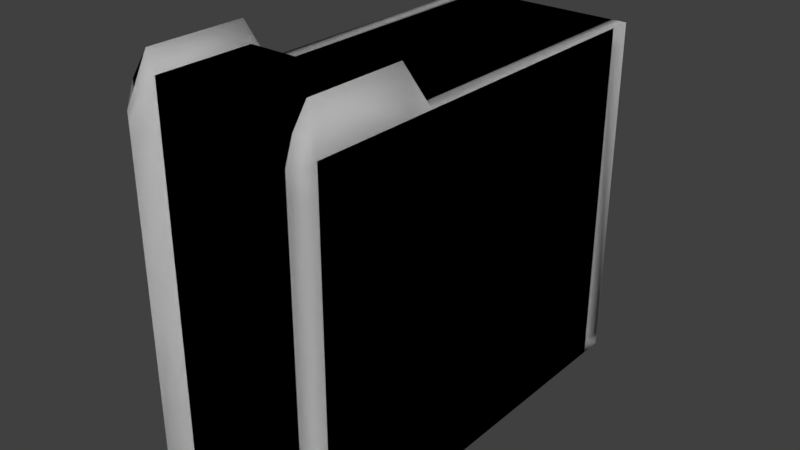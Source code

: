 # Source: COMPUTER_CASE_NO_LID_1_.blend  (saved by Blender 2.78.0; exported with 4.5.12 LTS)
import bpy
from mathutils import Matrix  # noqa: F401  (used for matrix-valued properties, if any)

bpy.ops.wm.read_factory_settings(use_empty=True)
scene = bpy.context.scene
scene.name = 'Scene'

# ---- collections
col_collection_1 = bpy.data.collections.new('Collection 1'); scene.collection.children.link(col_collection_1)

# ---- world
world_world = bpy.data.worlds.new('World'); scene.world = world_world
world_world.color = (0.05088, 0.05088, 0.05088)
world_world.use_sun_shadow = False
world_world.sun_shadow_jitter_overblur = 0.0
world_world.cycles.sampling_method = 'MANUAL'

# ---- meshes
me_cube_001 = bpy.data.meshes.new('Cube.001')
me_cube_001.from_pydata([(1.088, -1.0, 5.348), (1.088, 4.859, 0.02371), (1.088, -1.0, 0.02371), (1.088, 4.859, 5.019), (1.3, -1.0, 0.02371), (1.3, -1.0, 5.019), (1.3, 4.539, 0.02371), (1.3, 4.539, 5.019), (0.01811, 4.859, 5.019), (0.01811, -1.0, 0.02371), (0.01811, -1.0, 5.348), (1.302, 4.86, 5.019), (1.302, 4.86, 0.02371), (1.194, -1.324, 5.019), (1.194, -1.324, 0.02371), (1.301, 4.86, 0.02371), (1.301, 4.86, 5.019), (1.194, -1.324, 5.019), (1.194, -1.324, 0.02371), (1.194, 4.539, 0.02371), (1.194, 4.539, 5.017), (1.194, -1.0, 0.02371), (1.194, -1.0, 5.635), (1.301, 4.86, 0.02371), (1.301, 4.86, 5.017), (1.194, -1.324, 0.02371), (1.194, -1.209, 5.343), (1.088, 0.3938, 0.02371), (1.3, 0.3938, 0.02371), (1.3, 0.3938, 5.019), (1.088, 0.3938, 5.348), (0.01811, 0.3938, 5.348), (1.194, 0.3938, 5.635), (1.194, 0.3938, 0.02371), (1.3, 0.7624, 0.02371), (1.088, 0.7624, 0.02371), (1.3, 0.7624, 5.019), (1.088, 0.7624, 5.019), (0.01811, 0.7624, 0.02371), (1.194, 0.7624, 5.017), (1.194, 0.7624, 0.02371), (-1.052, -1.0, 5.348), (-1.052, 4.859, 0.02371), (-1.052, -1.0, 0.02371), (-1.052, 4.859, 5.019), (-1.264, -1.0, 0.02371), (-1.264, -1.0, 5.019), (-1.264, 4.539, 0.02371), (-1.264, 4.539, 5.019), (0.01811, 4.859, 5.019), (-1.265, 4.86, 5.019), (-1.265, 4.86, 0.02371), (-1.158, -1.324, 5.019), (-1.158, -1.324, 0.02371), (-1.265, 4.86, 0.02371), (-1.265, 4.86, 5.019), (-1.158, -1.324, 5.019), (-1.158, -1.324, 0.02371), (-1.158, 4.539, 0.02371), (-1.158, 4.539, 5.017), (-1.158, -1.0, 0.02371), (-1.158, -1.0, 5.635), (-1.265, 4.86, 0.02371), (-1.265, 4.86, 5.017), (-1.158, -1.324, 0.02371), (-1.158, -1.209, 5.343), (-1.052, 0.3938, 0.02371), (-1.264, 0.3938, 0.02371), (-1.264, 0.3938, 5.019), (-1.052, 0.3938, 5.348), (0.01811, 0.3938, 5.348), (0.01811, 0.3938, 0.02371), (-1.158, 0.3938, 5.635), (-1.158, 0.3938, 0.02371), (-1.264, 0.7624, 0.02371), (-1.052, 0.7624, 0.02371), (-1.264, 0.7624, 5.019), (-1.052, 0.7624, 5.019), (0.01811, 0.7624, 0.02371), (-1.158, 0.7624, 5.017), (-1.158, 0.7624, 0.02371), (1.088, 4.859, 5.019), (1.088, 4.859, 0.02371), (1.088, 0.3938, 0.02371), (1.088, -1.0, 0.02371), (1.088, -1.0, 5.348), (1.194, 4.539, 0.02371), (1.194, 4.539, 5.017), (1.3, 4.539, 5.019), (1.3, 4.539, 0.02371), (1.3, 0.7624, 0.02371), (1.3, 0.3938, 5.019), (1.3, -1.0, 5.019), (1.3, -1.0, 0.02371), (1.194, -1.0, 0.02371), (1.194, -1.0, 5.635), (0.01811, 4.859, 0.02371), (1.088, 0.3938, 5.348), (0.01811, 0.3938, 0.02371), (1.302, 4.86, 5.019), (1.302, 4.86, 0.02371), (1.194, -1.324, 5.019), (1.194, -1.324, 0.02371), (1.301, 4.86, 0.02371), (1.301, 4.86, 5.017), (1.301, 4.86, 5.019), (1.301, 4.86, 0.02371), (1.194, -1.324, 5.019), (1.194, -1.324, 0.02371), (1.194, -1.324, 0.02371), (1.194, -1.209, 5.343), (1.194, 0.3938, 5.635), (1.194, 0.3938, 0.02371), (1.088, 0.7624, 0.02371), (1.3, 0.3938, 0.02371), (1.3, 0.7624, 5.019), (1.088, 0.7624, 5.019), (0.01811, 0.7624, 5.019), (1.194, 0.7624, 5.017), (1.194, 0.7624, 0.02371), (-1.052, 4.859, 5.019), (-1.052, 4.859, 0.02371), (-1.052, 0.3938, 0.02371), (-1.052, -1.0, 0.02371), (-1.052, -1.0, 5.348), (-1.158, 4.539, 0.02371), (0.01811, -1.0, 0.02371), (-1.158, 4.539, 5.017), (-1.264, 4.539, 5.019), (-1.264, 4.539, 0.02371), (-1.264, 0.7624, 0.02371), (-1.264, 0.3938, 5.019), (-1.264, -1.0, 5.019), (-1.264, -1.0, 0.02371), (-1.158, -1.0, 0.02371), (-1.158, -1.0, 5.635), (0.01811, 4.859, 0.02371), (-1.052, 0.3938, 5.348), (0.01811, -1.0, 5.348), (-1.265, 4.86, 5.019), (-1.265, 4.86, 0.02371), (-1.158, -1.324, 5.019), (-1.158, -1.324, 0.02371), (-1.265, 4.86, 0.02371), (-1.265, 4.86, 5.017), (-1.265, 4.86, 5.019), (-1.265, 4.86, 0.02371), (-1.158, -1.324, 5.019), (-1.158, -1.324, 0.02371), (-1.158, -1.324, 0.02371), (-1.158, -1.209, 5.343), (-1.158, 0.3938, 5.635), (-1.158, 0.3938, 0.02371), (-1.052, 0.7624, 0.02371), (-1.264, 0.3938, 0.02371), (-1.264, 0.7624, 5.019), (-1.052, 0.7624, 5.019), (0.01811, 0.7624, 5.019), (-1.158, 0.7624, 5.017), (-1.158, 0.7624, 0.02371), (-0.3675, 3.719, 0.8336), (-1.052, 4.859, 4.729), (-1.052, -1.0, 5.044), (-1.264, 4.539, 4.729), (-1.264, -1.0, 4.729), (-1.265, 4.86, 4.729), (-1.158, -1.324, 4.729), (-1.265, 4.86, 4.729), (-1.158, -1.324, 4.729), (-1.158, -1.214, 5.04), (-1.265, 4.86, 4.727), (-1.264, 0.3938, 4.729), (-1.264, 0.7624, 4.729), (-1.052, 4.859, 4.729), (-1.052, -1.0, 5.044), (-1.264, 4.539, 4.729), (-1.264, -1.0, 4.729), (0.01811, -1.0, 5.044), (-1.265, 4.86, 4.729), (-1.158, -1.324, 4.729), (-1.265, 4.86, 4.729), (-1.158, -1.324, 4.729), (-1.158, -1.214, 5.04), (-1.265, 4.86, 4.727), (-1.264, 0.3938, 4.729), (-1.264, 0.7624, 4.729), (0.01811, 4.859, 4.729), (-1.052, 4.859, 4.729), (-1.052, -1.0, 5.044), (-1.264, 4.539, 4.729), (-1.264, -1.0, 4.729), (-1.265, 4.86, 4.729), (-1.158, -1.324, 4.729), (-1.265, 4.86, 4.729), (-1.158, -1.324, 4.729), (-1.158, -1.214, 5.04), (-1.265, 4.86, 4.727), (-1.264, 0.3938, 4.729), (-1.264, 0.7624, 4.729), (-1.052, 4.859, 4.729), (-1.052, -1.0, 5.044), (-1.264, 4.539, 4.729), (-1.264, -1.0, 4.729), (0.0182, -1.0, 5.044), (-1.265, 4.86, 4.729), (-1.158, -1.324, 4.729), (-1.265, 4.86, 4.729), (-1.158, -1.324, 4.729), (-1.158, -1.214, 5.04), (-1.265, 4.86, 4.727), (-1.264, 0.3938, 4.729), (-1.264, 0.7624, 4.729), (0.01811, 4.859, 4.729), (1.088, 4.859, 4.733), (1.088, -1.0, 5.044), (1.3, 4.539, 4.733), (1.3, -1.0, 4.733), (0.01811, -1.0, 5.044), (1.302, 4.86, 4.733), (1.194, -1.324, 4.733), (1.301, 4.86, 4.733), (1.194, -1.324, 4.733), (1.194, -1.216, 5.039), (1.301, 4.86, 4.731), (1.3, 0.3938, 4.733), (1.3, 0.7624, 4.733), (1.088, 4.859, 4.733), (1.088, -1.0, 5.044), (1.3, 4.539, 4.733), (1.3, -1.0, 4.733), (1.302, 4.86, 4.733), (1.194, -1.324, 4.733), (1.301, 4.86, 4.733), (1.194, -1.324, 4.733), (1.194, -1.216, 5.039), (1.301, 4.86, 4.731), (1.3, 0.3938, 4.733), (1.3, 0.7624, 4.733), (0.01811, 4.859, 4.733), (-1.052, 4.859, 0.2192), (-1.052, -1.0, 0.2323), (-1.264, 4.539, 0.2192), (-1.264, -1.0, 0.2192), (-1.265, 4.86, 0.2192), (-1.158, -1.324, 0.2192), (-1.265, 4.86, 0.2192), (-1.158, -1.324, 0.2192), (-1.158, -1.319, 0.2321), (-1.265, 4.86, 0.2191), (-1.264, 0.3938, 0.2192), (-1.264, 0.7624, 0.2192), (-1.052, 4.859, 0.2192), (-1.052, -1.0, 0.2323), (-1.264, 4.539, 0.2192), (-1.264, -1.0, 0.2192), (0.01811, -1.0, 0.2323), (-1.265, 4.86, 0.2192), (-1.158, -1.324, 0.2192), (-1.265, 4.86, 0.2192), (-1.158, -1.324, 0.2192), (-1.158, -1.319, 0.2321), (-1.265, 4.86, 0.2191), (-1.264, 0.3938, 0.2192), (-1.264, 0.7624, 0.2192), (0.01811, 4.859, 0.2192), (1.088, 4.859, 0.2215), (1.088, -1.0, 0.2345), (1.3, 4.539, 0.2215), (1.3, -1.0, 0.2215), (0.01811, -1.0, 0.2345), (1.302, 4.86, 0.2215), (1.194, -1.324, 0.2215), (1.301, 4.86, 0.2215), (1.194, -1.324, 0.2215), (1.194, -1.319, 0.2343), (1.301, 4.86, 0.2214), (1.3, 0.3938, 0.2215), (1.3, 0.7624, 0.2215), (1.088, 4.859, 0.2215), (1.088, -1.0, 0.2345), (1.3, 4.539, 0.2215), (1.3, -1.0, 0.2215), (1.302, 4.86, 0.2215), (1.194, -1.324, 0.2215), (1.301, 4.86, 0.2215), (1.194, -1.324, 0.2215), (1.194, -1.319, 0.2343), (1.301, 4.86, 0.2214), (1.3, 0.3938, 0.2215), (1.3, 0.7624, 0.2215), (0.01811, 4.859, 0.2215), (-1.264, 4.859, 4.729), (-1.264, 4.859, 0.2192), (-1.056, 4.859, 4.729), (-1.056, 4.859, 0.2192), (-1.264, 4.678, 4.729), (-1.264, 4.678, 0.2192), (-1.264, 4.85, 4.729), (-1.264, 4.85, 0.2192)], [], [(238, 8, 3, 213), (19, 1, 12, 23), (224, 29, 5, 216), (98, 27, 2, 9), (33, 28, 4, 21), (32, 30, 0, 22), (30, 31, 10, 0), (223, 24, 16, 220), (214, 0, 10, 217), (20, 7, 16, 24), (222, 26, 13, 219), (21, 4, 18, 25), (267, 6, 15, 272), (266, 2, 14, 271), (22, 0, 13, 26), (213, 3, 11, 218), (216, 5, 17, 221), (5, 22, 26, 17), (2, 21, 25, 14), (221, 17, 26, 222), (3, 20, 24, 11), (218, 11, 24, 223), (29, 32, 22, 5), (27, 33, 21, 2), (6, 19, 23, 15), (35, 40, 33, 27), (36, 39, 32, 29), (37, 117, 31, 30), (39, 37, 30, 32), (40, 34, 28, 33), (38, 35, 27, 98), (225, 36, 29, 224), (215, 7, 36, 225), (96, 1, 35, 38), (19, 6, 34, 40), (20, 3, 37, 39), (3, 8, 117, 37), (7, 20, 39, 36), (1, 19, 40, 35), (186, 161, 44, 49), (58, 62, 51, 42), (171, 164, 46, 68), (71, 126, 43, 66), (73, 60, 45, 67), (72, 61, 41, 69), (69, 41, 138, 70), (170, 167, 55, 63), (162, 177, 138, 41), (59, 63, 55, 48), (169, 166, 52, 65), (60, 64, 57, 45), (241, 245, 54, 47), (240, 244, 53, 43), (61, 65, 52, 41), (161, 165, 50, 44), (164, 168, 56, 46), (46, 56, 65, 61), (43, 53, 64, 60), (168, 169, 65, 56), (44, 50, 63, 59), (165, 170, 63, 50), (68, 46, 61, 72), (66, 43, 60, 73), (47, 54, 62, 58), (75, 66, 73, 80), (76, 68, 72, 79), (77, 69, 70, 157), (79, 72, 69, 77), (80, 73, 67, 74), (78, 71, 66, 75), (172, 171, 68, 76), (163, 172, 76, 48), (136, 78, 75, 42), (58, 80, 74, 47), (59, 79, 77, 44), (44, 77, 157, 49), (48, 76, 79, 59), (42, 75, 80, 58), (238, 226, 81, 8), (86, 103, 100, 82), (236, 229, 92, 91), (98, 9, 84, 83), (112, 94, 93, 114), (111, 95, 85, 97), (97, 85, 10, 31), (235, 232, 105, 104), (227, 217, 10, 85), (87, 104, 105, 88), (234, 231, 101, 110), (94, 109, 108, 93), (280, 284, 106, 89), (279, 283, 102, 84), (95, 110, 101, 85), (226, 230, 99, 81), (229, 233, 107, 92), (92, 107, 110, 95), (84, 102, 109, 94), (233, 234, 110, 107), (81, 99, 104, 87), (230, 235, 104, 99), (91, 92, 95, 111), (83, 84, 94, 112), (89, 106, 103, 86), (113, 83, 112, 119), (115, 91, 111, 118), (116, 97, 31, 117), (118, 111, 97, 116), (119, 112, 114, 90), (38, 98, 83, 113), (237, 236, 91, 115), (228, 237, 115, 88), (96, 38, 113, 82), (86, 119, 90, 89), (87, 118, 116, 81), (81, 116, 117, 8), (88, 115, 118, 87), (82, 113, 119, 86), (186, 49, 120, 173), (125, 121, 140, 143), (184, 131, 132, 176), (71, 122, 123, 126), (152, 154, 133, 134), (151, 137, 124, 135), (137, 70, 138, 124), (183, 144, 145, 180), (174, 124, 138, 177), (127, 128, 145, 144), (182, 150, 141, 179), (134, 133, 148, 149), (253, 129, 146, 258), (252, 123, 142, 257), (135, 124, 141, 150), (173, 120, 139, 178), (176, 132, 147, 181), (132, 135, 150, 147), (123, 134, 149, 142), (181, 147, 150, 182), (120, 127, 144, 139), (178, 139, 144, 183), (131, 151, 135, 132), (122, 152, 134, 123), (129, 125, 143, 146), (153, 159, 152, 122), (155, 158, 151, 131), (156, 157, 70, 137), (158, 156, 137, 151), (159, 130, 154, 152), (78, 153, 122, 71), (185, 155, 131, 184), (175, 128, 155, 185), (136, 121, 153, 78), (125, 129, 130, 159), (127, 120, 156, 158), (120, 49, 157, 156), (128, 127, 158, 155), (121, 125, 159, 153), (259, 181, 182, 260), (254, 176, 181, 259), (124, 174, 179, 141), (128, 175, 180, 145), (260, 182, 179, 257), (252, 174, 177, 255), (264, 186, 173, 251), (246, 247, 169, 168), (242, 246, 168, 164), (41, 52, 166, 162), (48, 55, 167, 163), (247, 244, 166, 169), (240, 255, 177, 162), (264, 239, 161, 186), (162, 177, 203, 188), (185, 175, 201, 211), (165, 170, 196, 191), (179, 182, 208, 205), (170, 167, 193, 196), (184, 185, 211, 210), (168, 169, 195, 194), (177, 174, 200, 203), (171, 164, 190, 197), (183, 178, 204, 209), (164, 168, 194, 190), (180, 183, 209, 206), (186, 161, 187, 212), (182, 181, 207, 208), (161, 165, 191, 187), (176, 184, 210, 202), (181, 176, 202, 207), (162, 166, 192, 188), (173, 186, 212, 199), (178, 173, 199, 204), (163, 167, 193, 189), (163, 172, 198, 189), (179, 174, 200, 205), (169, 166, 192, 195), (172, 171, 197, 198), (180, 175, 201, 206), (280, 289, 237, 228), (289, 288, 236, 237), (282, 287, 235, 230), (285, 286, 234, 233), (281, 285, 233, 229), (278, 282, 230, 226), (85, 101, 231, 227), (88, 105, 232, 228), (286, 283, 231, 234), (279, 269, 217, 227), (287, 284, 232, 235), (288, 281, 229, 236), (290, 278, 226, 238), (267, 215, 225, 277), (277, 225, 224, 276), (270, 218, 223, 275), (273, 221, 222, 274), (268, 216, 221, 273), (265, 213, 218, 270), (0, 214, 219, 13), (7, 215, 220, 16), (274, 222, 219, 271), (266, 214, 217, 269), (275, 223, 220, 272), (276, 224, 216, 268), (290, 238, 213, 265), (136, 42, 239, 264), (67, 45, 242, 249), (62, 54, 245, 248), (43, 126, 255, 240), (64, 53, 244, 247), (42, 51, 243, 239), (45, 57, 246, 242), (57, 64, 247, 246), (51, 62, 248, 243), (74, 67, 249, 250), (47, 74, 250, 241), (136, 264, 251, 121), (154, 262, 254, 133), (143, 261, 258, 146), (123, 252, 255, 126), (149, 260, 257, 142), (121, 251, 256, 140), (133, 254, 259, 148), (148, 259, 260, 149), (140, 256, 261, 143), (130, 263, 262, 154), (129, 253, 263, 130), (174, 252, 257, 179), (162, 166, 244, 240), (96, 290, 265, 1), (28, 276, 268, 4), (23, 275, 272, 15), (2, 266, 269, 9), (25, 274, 271, 14), (1, 265, 270, 12), (4, 268, 273, 18), (18, 273, 274, 25), (12, 270, 275, 23), (34, 277, 276, 28), (6, 267, 277, 34), (96, 82, 278, 290), (114, 93, 281, 288), (103, 106, 284, 287), (84, 9, 269, 279), (109, 102, 283, 286), (82, 100, 282, 278), (93, 108, 285, 281), (108, 109, 286, 285), (100, 103, 287, 282), (90, 114, 288, 289), (89, 90, 289, 280), (227, 231, 283, 279), (228, 232, 284, 280), (214, 266, 271, 219), (215, 267, 272, 220), (251, 173, 291, 292), (292, 291, 293, 294), (291, 292, 296, 295), (295, 296, 298, 297)])
me_cube_001.polygons.foreach_set('use_smooth', [True] * 276)
_uv = me_cube_001.uv_layers.new(name='UVMap')
_uv.uv.foreach_set('vector', [0.07241, 0.6942, 0.07241, 0.6785, 0.1328, 0.6785, 0.1328, 0.6942, 0.3871, 0.7248, 0.3931, 0.7424, 0.381, 0.7425, 0.381, 0.7425, 0.3675, 0.09423, 0.3513, 0.09423, 0.3513, 0.01776, 0.3675, 0.01776, 0.007929, 0.7525, 0.4943, 0.7525, 0.4943, 0.9873, 0.007929, 0.9873, 0.3871, 0.4974, 0.3811, 0.4974, 0.3811, 0.421, 0.3871, 0.421, 0.3498, 0.06396, 0.3552, 0.07881, 0.2811, 0.1043, 0.2757, 0.08941, 0.007929, 0.7525, 0.4943, 0.7525, 0.4943, 0.9873, 0.007929, 0.9873, 0.8504, 0.9016, 0.8504, 0.9173, 0.8504, 0.9174, 0.8504, 0.9017, 0.4972, 0.001643, 0.4972, 1.0, 0.004121, 1.0, 0.004121, 0.001643, 0.1651, 0.7249, 0.1591, 0.7249, 0.159, 0.7073, 0.159, 0.7073, 0.2699, 0.5462, 0.2699, 0.555, 0.2667, 0.5456, 0.2668, 0.5373, 0.8612, 0.357, 0.8552, 0.357, 0.8612, 0.3393, 0.8612, 0.3393, 0.413, 0.4053, 0.4242, 0.4053, 0.4242, 0.4229, 0.413, 0.4229, 0.1952, 0.4828, 0.1924, 0.4795, 0.2003, 0.4678, 0.2029, 0.4709, 0.2698, 0.5665, 0.2657, 0.5652, 0.2667, 0.5456, 0.2699, 0.555, 0.1549, 0.688, 0.1549, 0.6723, 0.1669, 0.6723, 0.1669, 0.688, 0.2882, 0.5542, 0.2797, 0.5574, 0.2792, 0.5481, 0.2876, 0.5449, 0.2797, 0.5574, 0.2616, 0.5642, 0.2699, 0.555, 0.2792, 0.5481, 0.3931, 0.421, 0.3871, 0.421, 0.3871, 0.4032, 0.3871, 0.4032, 0.2721, 0.5734, 0.2698, 0.5674, 0.2699, 0.555, 0.2721, 0.5617, 0.1932, 0.7012, 0.1872, 0.7187, 0.1811, 0.7011, 0.1811, 0.7011, 0.8504, 0.9017, 0.8504, 0.9174, 0.8504, 0.9173, 0.8504, 0.9016, 0.3513, 0.09423, 0.3166, 0.09423, 0.3166, 0.01776, 0.3513, 0.01776, 0.3931, 0.4974, 0.3871, 0.4974, 0.3871, 0.421, 0.3931, 0.421, 0.3811, 0.7248, 0.3871, 0.7248, 0.381, 0.7425, 0.381, 0.7425, 0.3931, 0.5177, 0.3871, 0.5177, 0.3871, 0.4974, 0.3931, 0.4974, 0.3513, 0.1144, 0.3514, 0.1144, 0.3166, 0.09423, 0.3513, 0.09423, 0.007929, 0.6905, 0.4943, 0.6905, 0.4943, 0.7525, 0.007929, 0.7525, 0.381, 0.08921, 0.381, 0.08912, 0.3552, 0.07881, 0.3498, 0.06396, 0.3871, 0.5177, 0.3811, 0.5177, 0.3811, 0.4974, 0.3871, 0.4974, 0.007929, 0.6905, 0.4943, 0.6905, 0.4943, 0.7525, 0.007929, 0.7525, 0.3675, 0.1144, 0.3513, 0.1144, 0.3513, 0.09423, 0.3675, 0.09423, 0.3675, 0.3216, 0.3513, 0.3216, 0.3513, 0.1144, 0.3675, 0.1144, 0.007929, 0.002725, 0.4943, 0.002725, 0.4943, 0.6905, 0.007929, 0.6905, 0.3871, 0.7248, 0.3811, 0.7248, 0.3811, 0.5177, 0.3871, 0.5177, 0.1872, 0.7187, 0.1932, 0.7012, 0.1932, 0.9259, 0.1872, 0.9259, 0.007929, 0.002725, 0.4943, 0.002725, 0.4943, 0.6905, 0.007929, 0.6905, 0.1591, 0.7249, 0.1651, 0.7249, 0.1651, 0.9321, 0.1591, 0.9321, 0.3931, 0.7424, 0.3871, 0.7248, 0.3871, 0.5177, 0.3931, 0.5177, 0.2896, 0.6944, 0.2293, 0.6944, 0.2293, 0.6785, 0.2896, 0.6785, 0.4595, 0.08159, 0.4534, 0.06396, 0.4534, 0.06396, 0.4655, 0.06404, 0.05113, 0.5843, 0.05113, 0.6607, 0.03477, 0.6607, 0.03477, 0.5843, 0.4943, 0.7525, 0.4943, 0.9873, 0.007929, 0.9873, 0.007929, 0.7525, 0.4595, 0.309, 0.4595, 0.3855, 0.4535, 0.3855, 0.4535, 0.309, 0.2609, 0.7011, 0.1868, 0.6757, 0.1922, 0.6608, 0.2663, 0.6863, 0.4943, 0.7525, 0.4943, 0.9873, 0.007929, 0.9873, 0.007929, 0.7525, 0.6316, 0.6785, 0.6316, 0.6786, 0.6316, 0.6945, 0.6316, 0.6944, 0.004121, 0.001643, 0.4972, 0.001643, 0.4972, 1.0, 0.004121, 1.0, 0.06635, 0.6961, 0.0724, 0.6785, 0.0724, 0.6785, 0.07234, 0.6961, 0.257, 0.41, 0.254, 0.4191, 0.2538, 0.4107, 0.257, 0.4013, 0.4595, 0.3855, 0.4595, 0.4032, 0.4595, 0.4032, 0.4535, 0.3855, 0.3055, 0.3569, 0.3055, 0.3393, 0.3166, 0.3393, 0.3166, 0.3569, 0.1849, 0.2221, 0.176, 0.2186, 0.1779, 0.2133, 0.187, 0.2164, 0.1868, 0.6757, 0.1811, 0.6567, 0.1811, 0.6379, 0.1922, 0.6608, 0.2514, 0.6882, 0.2394, 0.6882, 0.2394, 0.6723, 0.2514, 0.6723, 0.07326, 0.6545, 0.07326, 0.6723, 0.0569, 0.6723, 0.0569, 0.6545, 0.0569, 0.6545, 0.0569, 0.6723, 0.0386, 0.666, 0.02213, 0.6545, 0.4655, 0.3855, 0.4595, 0.4032, 0.4595, 0.4032, 0.4595, 0.3855, 0.2508, 0.5372, 0.2538, 0.5462, 0.2538, 0.555, 0.2506, 0.5456, 0.08248, 0.6724, 0.09454, 0.6723, 0.09453, 0.6723, 0.08847, 0.6899, 0.6316, 0.6786, 0.6316, 0.6785, 0.6316, 0.6944, 0.6316, 0.6945, 0.0738, 0.5892, 0.0738, 0.6657, 0.03902, 0.6657, 0.03902, 0.5892, 0.4655, 0.309, 0.4655, 0.3855, 0.4595, 0.3855, 0.4595, 0.309, 0.4535, 0.08159, 0.4535, 0.06396, 0.4534, 0.06396, 0.4595, 0.08159, 0.4655, 0.2888, 0.4655, 0.309, 0.4595, 0.309, 0.4595, 0.2888, 0.07411, 0.5703, 0.07411, 0.5905, 0.03933, 0.5905, 0.07421, 0.5703, 0.4943, 0.6905, 0.4943, 0.7525, 0.007929, 0.7525, 0.007929, 0.6905, 0.2921, 0.6759, 0.2609, 0.7011, 0.2663, 0.6863, 0.2921, 0.676, 0.4595, 0.2888, 0.4595, 0.309, 0.4535, 0.309, 0.4535, 0.2888, 0.4943, 0.6905, 0.4943, 0.7525, 0.007929, 0.7525, 0.007929, 0.6905, 0.05113, 0.5641, 0.05113, 0.5843, 0.03477, 0.5843, 0.03477, 0.5641, 0.05113, 0.3569, 0.05113, 0.5641, 0.03477, 0.5641, 0.03477, 0.3569, 0.4943, 0.002725, 0.4943, 0.6905, 0.007929, 0.6905, 0.007929, 0.002725, 0.4595, 0.08159, 0.4595, 0.2888, 0.4535, 0.2888, 0.4535, 0.08159, 0.08847, 0.6899, 0.08847, 0.8971, 0.08248, 0.8971, 0.08248, 0.6724, 0.4943, 0.002725, 0.4943, 0.6905, 0.007929, 0.6905, 0.007929, 0.002725, 0.09447, 0.6899, 0.09447, 0.8971, 0.08847, 0.8971, 0.08847, 0.6899, 0.4655, 0.06404, 0.4655, 0.2888, 0.4595, 0.2888, 0.4595, 0.08159, 0.1448, 0.9369, 0.2052, 0.9369, 0.2052, 0.9526, 0.1448, 0.9526, 0.3871, 0.08159, 0.381, 0.06396, 0.381, 0.06396, 0.3931, 0.06404, 0.05093, 0.245, 0.05093, 0.3215, 0.03477, 0.3215, 0.03477, 0.245, 0.4943, 0.7525, 0.4943, 0.9873, 0.007929, 0.9873, 0.007929, 0.7525, 0.3871, 0.309, 0.3871, 0.3855, 0.3811, 0.3855, 0.3811, 0.309, 0.3498, 0.7073, 0.2757, 0.6819, 0.2811, 0.667, 0.3552, 0.6925, 0.4943, 0.7525, 0.4943, 0.9873, 0.007929, 0.9873, 0.007929, 0.7525, 0.8504, 0.9016, 0.8504, 0.9017, 0.8504, 0.9174, 0.8504, 0.9173, 0.4972, 1.0, 0.004121, 1.0, 0.004121, 0.001643, 0.4972, 0.001643, 0.2978, 0.7249, 0.3038, 0.7073, 0.3038, 0.7073, 0.3038, 0.7249, 0.2667, 0.4101, 0.2637, 0.419, 0.2635, 0.4107, 0.2667, 0.4013, 0.8612, 0.3215, 0.8612, 0.3393, 0.8612, 0.3393, 0.8552, 0.3215, 0.3054, 0.01763, 0.3054, 2.616e-08, 0.3166, 0.0, 0.3166, 0.01763, 0.2434, 0.2222, 0.2344, 0.2187, 0.2364, 0.2133, 0.2454, 0.2164, 0.2978, 0.6757, 0.2921, 0.6567, 0.2922, 0.6379, 0.3032, 0.6608, 0.2273, 0.9307, 0.2394, 0.9307, 0.2394, 0.9464, 0.2273, 0.9464, 0.07428, 0.3246, 0.07428, 0.3424, 0.05813, 0.3424, 0.05813, 0.3246, 0.05813, 0.3246, 0.05813, 0.3424, 0.03983, 0.3361, 0.02335, 0.3246, 0.3931, 0.3855, 0.3871, 0.4032, 0.3871, 0.4032, 0.3871, 0.3855, 0.27, 0.5373, 0.273, 0.5462, 0.273, 0.555, 0.2699, 0.5456, 0.3139, 0.7012, 0.3259, 0.7011, 0.3259, 0.7011, 0.3199, 0.7187, 0.8504, 0.9017, 0.8504, 0.9016, 0.8504, 0.9173, 0.8504, 0.9174, 0.03477, 0.245, 0.03477, 0.3215, 2.69e-08, 0.3215, 0.0, 0.245, 0.3931, 0.309, 0.3931, 0.3855, 0.3871, 0.3855, 0.3871, 0.309, 0.3811, 0.08159, 0.381, 0.06396, 0.381, 0.06396, 0.3871, 0.08159, 0.3931, 0.2888, 0.3931, 0.309, 0.3871, 0.309, 0.3871, 0.2888, 0.05813, 0.2279, 0.05813, 0.2481, 0.02335, 0.2481, 0.05823, 0.2279, 0.4943, 0.6905, 0.4943, 0.7525, 0.007929, 0.7525, 0.007929, 0.6905, 0.4032, 0.6759, 0.3719, 0.7011, 0.3773, 0.6863, 0.4031, 0.676, 0.3871, 0.2888, 0.3871, 0.309, 0.3811, 0.309, 0.3811, 0.2888, 0.4943, 0.6905, 0.4943, 0.7525, 0.007929, 0.7525, 0.007929, 0.6905, 0.05093, 0.2248, 0.05093, 0.245, 0.03477, 0.245, 0.03477, 0.2248, 0.05093, 0.01763, 0.05093, 0.2248, 0.03477, 0.2248, 0.03477, 0.01763, 0.4943, 0.002725, 0.4943, 0.6905, 0.007929, 0.6905, 0.007929, 0.002725, 0.3871, 0.08159, 0.3871, 0.2888, 0.3811, 0.2888, 0.3811, 0.08159, 0.3199, 0.7187, 0.3199, 0.9259, 0.3139, 0.9259, 0.3139, 0.7012, 0.4943, 0.002725, 0.4943, 0.6905, 0.007929, 0.6905, 0.007929, 0.002725, 0.3038, 0.7249, 0.3038, 0.9321, 0.2978, 0.9321, 0.2978, 0.7249, 0.3931, 0.06404, 0.3931, 0.2888, 0.3871, 0.2888, 0.3871, 0.08159, 0.3621, 0.9367, 0.3621, 0.9526, 0.3017, 0.9526, 0.3017, 0.9367, 0.4595, 0.7248, 0.4655, 0.7424, 0.4534, 0.7425, 0.4534, 0.7425, 0.3677, 0.4335, 0.3513, 0.4335, 0.3513, 0.357, 0.3677, 0.357, 0.007929, 0.7525, 0.4943, 0.7525, 0.4943, 0.9873, 0.007929, 0.9873, 0.4595, 0.4974, 0.4535, 0.4974, 0.4535, 0.421, 0.4595, 0.421, 0.2388, 0.06396, 0.2442, 0.07881, 0.17, 0.1043, 0.1647, 0.08941, 0.007929, 0.7525, 0.4943, 0.7525, 0.4943, 0.9873, 0.007929, 0.9873, 0.6316, 0.6785, 0.6316, 0.6944, 0.6316, 0.6945, 0.6316, 0.6786, 0.004121, 1.0, 0.004121, 0.001643, 0.4972, 0.001643, 0.4972, 1.0, 0.3099, 0.7249, 0.3039, 0.7249, 0.3038, 0.7073, 0.3038, 0.7073, 0.1277, 0.5462, 0.1276, 0.555, 0.1244, 0.5456, 0.1246, 0.5372, 0.4595, 0.421, 0.4535, 0.421, 0.4595, 0.4032, 0.4595, 0.4032, 0.3492, 0.6206, 0.3603, 0.6206, 0.3603, 0.6382, 0.3492, 0.6382, 0.1849, 0.2045, 0.187, 0.2102, 0.1779, 0.2133, 0.176, 0.208, 0.1647, 0.08941, 0.17, 0.1043, 0.159, 0.1272, 0.159, 0.1083, 0.3238, 0.9305, 0.3238, 0.9464, 0.3118, 0.9464, 0.3118, 0.9305, 0.09359, 0.4066, 0.07724, 0.4066, 0.07724, 0.3888, 0.09359, 0.3888, 0.07724, 0.4066, 0.04246, 0.4066, 0.05894, 0.3951, 0.07724, 0.3888, 0.4655, 0.421, 0.4595, 0.421, 0.4595, 0.4032, 0.4595, 0.4032, 0.2572, 0.4191, 0.257, 0.4107, 0.2602, 0.4013, 0.2603, 0.41, 0.338, 0.7012, 0.332, 0.7187, 0.326, 0.7011, 0.3259, 0.7011, 0.6316, 0.6786, 0.6316, 0.6945, 0.6316, 0.6944, 0.6316, 0.6785, 0.3513, 0.4335, 0.3166, 0.4335, 0.3166, 0.357, 0.3513, 0.357, 0.4655, 0.4974, 0.4595, 0.4974, 0.4595, 0.421, 0.4655, 0.421, 0.4535, 0.7248, 0.4595, 0.7248, 0.4534, 0.7425, 0.4535, 0.7425, 0.4655, 0.5177, 0.4595, 0.5177, 0.4595, 0.4974, 0.4655, 0.4974, 0.3513, 0.4537, 0.3514, 0.4537, 0.3166, 0.4335, 0.3513, 0.4335, 0.007929, 0.6905, 0.4943, 0.6905, 0.4943, 0.7525, 0.007929, 0.7525, 0.27, 0.08921, 0.27, 0.08912, 0.2442, 0.07881, 0.2388, 0.06396, 0.4595, 0.5177, 0.4535, 0.5177, 0.4535, 0.4974, 0.4595, 0.4974, 0.007929, 0.6905, 0.4943, 0.6905, 0.4943, 0.7525, 0.007929, 0.7525, 0.3677, 0.4537, 0.3513, 0.4537, 0.3513, 0.4335, 0.3677, 0.4335, 0.3677, 0.6609, 0.3513, 0.6609, 0.3513, 0.4537, 0.3677, 0.4537, 0.007929, 0.002725, 0.4943, 0.002725, 0.4943, 0.6905, 0.007929, 0.6905, 0.4595, 0.7248, 0.4535, 0.7248, 0.4535, 0.5177, 0.4595, 0.5177, 0.332, 0.7187, 0.338, 0.7012, 0.338, 0.9259, 0.332, 0.9259, 0.007929, 0.002725, 0.4943, 0.002725, 0.4943, 0.6905, 0.007929, 0.6905, 0.326, 0.7187, 0.332, 0.7187, 0.332, 0.9259, 0.326, 0.9259, 0.4655, 0.7424, 0.4595, 0.7248, 0.4595, 0.5177, 0.4655, 0.5177, 0.2602, 0.5494, 0.2572, 0.4191, 0.2603, 0.41, 0.2603, 0.549, 0.348, 0.4066, 0.09359, 0.4066, 0.09359, 0.3888, 0.348, 0.3888, 0.1343, 0.06511, 0.1373, 0.07339, 0.1314, 0.0851, 0.1285, 0.0772, 0.3513, 0.6609, 0.3677, 0.6609, 0.3677, 0.6785, 0.3513, 0.6785, 0.1277, 0.4073, 0.1277, 0.5462, 0.1246, 0.5372, 0.1275, 0.4069, 0.3621, 0.9592, 0.3621, 0.6952, 0.4224, 0.6952, 0.4224, 0.9592, 0.3621, 0.6892, 0.3621, 0.9367, 0.3017, 0.9367, 0.3017, 0.6892, 0.2537, 0.4069, 0.2538, 0.4073, 0.2538, 0.5462, 0.2508, 0.5372, 0.3277, 0.6545, 0.3277, 0.6723, 0.07326, 0.6723, 0.07326, 0.6545, 0.1343, 0.3615, 0.1285, 0.3494, 0.1314, 0.3415, 0.1373, 0.3532, 0.03477, 0.3569, 0.03477, 0.3393, 0.05113, 0.3393, 0.05113, 0.3569, 0.257, 0.549, 0.2569, 0.5494, 0.254, 0.4191, 0.257, 0.41, 0.5036, -2.041, 0.7572, -2.041, 0.7572, 1.0, 0.5036, 1.0, 0.2896, 0.9418, 0.2293, 0.9418, 0.2293, 0.6944, 0.2896, 0.6944, 0.004121, 0.0, 0.004121, 0.0, 0.004121, 0.0, 0.004121, 0.0, 0.0, 0.0, 0.0, 0.0, 0.0, 0.0, 0.0, 0.0, 0.0, 0.0, 0.0, 0.0, 0.0, 0.0, 0.0, 0.0, 0.0, 0.0, 0.0, 0.0, 0.0, 0.0, 0.0, 0.0, 0.0, 0.0, 0.0, 0.0, 0.0, 0.0, 0.0, 0.0, 0.0, 0.0, 0.0, 0.0, 0.0, 0.0, 0.0, 0.0, 0.0, 0.0, 0.0, 0.0, 0.0, 0.0, 0.0, 0.0, 0.004121, 0.0, 0.004121, 0.0, 0.004121, 0.0, 0.004121, 0.0, 0.0, 0.0, 0.0, 0.0, 0.0, 0.0, 0.0, 0.0, 0.0, 0.0, 0.0, 0.0, 0.0, 0.0, 0.0, 0.0, 0.0, 0.0, 0.0, 0.0, 0.0, 0.0, 0.0, 0.0, 0.0, 0.0, 0.0, 0.0, 0.0, 0.0, 0.0, 0.0, 0.0, 0.0, 0.0, 0.0, 0.0, 0.0, 0.0, 0.0, 0.0, 0.0, 0.0, 0.0, 0.0, 0.0, 0.0, 0.0, 0.0, 0.0, 0.0, 0.0, 0.0, 0.0, 0.0, 0.0, 0.0, 0.0, 0.0, 0.0, 0.0, 0.0, 0.0, 0.0, 0.0, 0.0, 0.0, 0.0, 0.0, 0.0, 0.0, 0.0, 0.0, 0.0, 0.0, 0.0, 0.0, 0.0, 0.0, 0.0, 0.0, 0.0, 0.0, 0.0, 0.0, 0.0, 0.0, 0.0, 0.0, 0.0, 0.0, 0.0, 0.0, 0.0, 0.0, 0.0, 0.0, 0.0, 0.0, 0.0, 0.0, 0.0, 0.0, 0.0, 0.0, 0.0, 0.0, 0.0, 0.0, 0.0, 0.0, 0.0, 0.0, 0.0, 0.0, 0.0, 0.0, 0.0, 0.0, 0.0, 0.0, 0.0, 0.0, 0.0, 0.0, 0.0, 0.0, 0.0, 0.0, 0.0, 0.0, 0.0, 0.0, 0.0, 0.0, 0.0, 0.0, 0.0, 0.0, 0.0, 0.0, 0.0, 0.0, 0.0, 0.3054, 0.01763, 0.3054, 0.2248, 0.05093, 0.2248, 0.05093, 0.01763, 0.3054, 0.2248, 0.3054, 0.245, 0.05093, 0.245, 0.05093, 0.2248, 0.08091, 0.3691, 0.08091, 0.3691, 0.08091, 0.6165, 0.08091, 0.6166, 0.2729, 0.407, 0.273, 0.4073, 0.273, 0.5462, 0.27, 0.5373, 0.3288, 0.3246, 0.3288, 0.3424, 0.07428, 0.3424, 0.07428, 0.3246, 0.2273, 0.6832, 0.2394, 0.6832, 0.2394, 0.9307, 0.2273, 0.9307, 0.1928, 0.3615, 0.187, 0.3494, 0.1898, 0.3416, 0.1958, 0.3532, 0.03477, 0.01763, 0.03477, 1.046e-07, 0.05093, 1.046e-07, 0.05093, 0.01763, 0.2667, 0.5489, 0.2665, 0.5493, 0.2637, 0.419, 0.2667, 0.4101, 0.2135, 0.5031, 0.2739, 0.5031, 0.2739, 0.7669, 0.2135, 0.7669, 0.08091, 0.3691, 0.08092, 0.3691, 0.08092, 0.6166, 0.08091, 0.6165, 0.3054, 0.245, 0.3054, 0.3215, 0.05093, 0.3215, 0.05093, 0.245, 0.1448, 0.6894, 0.2052, 0.6894, 0.2052, 0.9369, 0.1448, 0.9369, 0.413, 0.4053, 0.1585, 0.4053, 0.1585, 0.1981, 0.413, 0.1981, 0.413, 0.1981, 0.1585, 0.1981, 0.1585, 0.1779, 0.413, 0.1779, 0.08093, 0.3691, 0.08093, 0.6166, 0.08093, 0.6165, 0.08093, 0.3691, 0.3078, 0.668, 0.2721, 0.5734, 0.2721, 0.5617, 0.3078, 0.6675, 0.4207, 0.5038, 0.2882, 0.5542, 0.2876, 0.5449, 0.4201, 0.4945, 0.1549, 0.9355, 0.1549, 0.688, 0.1669, 0.688, 0.1669, 0.9355, 0.2631, 0.5624, 0.2591, 0.5576, 0.2629, 0.5411, 0.2667, 0.5456, 0.3513, 0.3216, 0.3675, 0.3216, 0.3675, 0.3393, 0.3513, 0.3393, 0.2699, 0.4073, 0.2699, 0.5462, 0.2668, 0.5373, 0.2697, 0.407, 0.9982, -2.034, 0.9982, 0.9996, 0.7583, 0.9996, 0.7583, -2.034, 0.08093, 0.3691, 0.08093, 0.6165, 0.08092, 0.6166, 0.08092, 0.3691, 0.413, 0.1779, 0.1585, 0.1779, 0.1585, 0.1014, 0.413, 0.1014, 0.07241, 0.9417, 0.07241, 0.6942, 0.1328, 0.6942, 0.1328, 0.9417, 0.3118, 0.9464, 0.2514, 0.9464, 0.2514, 0.9356, 0.3118, 0.9356, 0.3166, 0.5843, 0.3166, 0.6607, 0.3055, 0.6607, 0.3055, 0.5843, 0.3587, 0.6382, 0.3587, 0.6382, 0.3587, 0.6489, 0.3587, 0.6489, 0.3637, 0.539, 0.424, 0.539, 0.424, 0.5505, 0.3637, 0.5505, 0.257, 0.555, 0.257, 0.555, 0.2569, 0.5494, 0.257, 0.549, 0.2514, 0.9464, 0.2394, 0.9464, 0.2394, 0.9356, 0.2514, 0.9356, 0.3387, 0.6545, 0.3387, 0.6723, 0.3277, 0.6723, 0.3277, 0.6545, 0.2538, 0.4013, 0.2538, 0.4013, 0.2538, 0.4073, 0.2537, 0.4069, 0.3587, 0.6382, 0.3587, 0.6382, 0.3587, 0.6489, 0.3587, 0.6489, 0.3166, 0.5641, 0.3166, 0.5843, 0.3055, 0.5843, 0.3055, 0.5641, 0.3166, 0.3569, 0.3166, 0.5641, 0.3055, 0.5641, 0.3055, 0.3569, 0.3842, 0.6723, 0.3842, 0.683, 0.3238, 0.683, 0.3238, 0.6723, 0.3603, 0.3932, 0.3492, 0.3932, 0.3492, 0.3167, 0.3603, 0.3167, 0.3603, 0.6489, 0.3603, 0.6382, 0.3603, 0.6382, 0.3603, 0.6489, 0.3621, 0.9706, 0.3621, 0.9592, 0.4224, 0.9592, 0.4224, 0.9706, 0.1277, 0.4013, 0.1277, 0.4073, 0.1275, 0.4069, 0.1277, 0.4013, 0.3238, 0.6723, 0.3238, 0.683, 0.3118, 0.683, 0.3118, 0.6723, 0.359, 0.4066, 0.348, 0.4066, 0.348, 0.3888, 0.359, 0.3888, 0.2603, 0.555, 0.2602, 0.5494, 0.2603, 0.549, 0.2603, 0.555, 0.3603, 0.6489, 0.3603, 0.6382, 0.3603, 0.6382, 0.3603, 0.6489, 0.3603, 0.4134, 0.3492, 0.4134, 0.3492, 0.3932, 0.3603, 0.3932, 0.3603, 0.6206, 0.3492, 0.6206, 0.3492, 0.4134, 0.3603, 0.4134, 0.1373, 0.07339, 0.1849, 0.2045, 0.176, 0.208, 0.1314, 0.0851, 0.1373, 0.3532, 0.1314, 0.3415, 0.176, 0.2186, 0.1849, 0.2221, 0.09454, 0.9464, 0.09454, 0.9355, 0.1549, 0.9355, 0.1549, 0.9464, 0.4242, 0.1779, 0.413, 0.1779, 0.413, 0.1014, 0.4242, 0.1014, 0.08093, 0.3582, 0.08093, 0.3691, 0.08092, 0.3691, 0.08092, 0.3582, 0.4224, 0.9706, 0.4224, 0.9591, 0.4828, 0.9591, 0.4828, 0.9706, 0.2699, 0.4013, 0.2699, 0.4073, 0.2697, 0.407, 0.2699, 0.4013, 0.1549, 0.9464, 0.1549, 0.9355, 0.1669, 0.9355, 0.1669, 0.9464, 0.4265, 0.5016, 0.4207, 0.5038, 0.4201, 0.4945, 0.4259, 0.4923, 0.3093, 0.6722, 0.3078, 0.668, 0.3078, 0.6675, 0.3093, 0.6722, 0.08093, 0.3582, 0.08093, 0.3691, 0.08093, 0.3691, 0.08093, 0.3582, 0.4242, 0.1981, 0.413, 0.1981, 0.413, 0.1779, 0.4242, 0.1779, 0.4242, 0.4053, 0.413, 0.4053, 0.413, 0.1981, 0.4242, 0.1981, 0.1669, 0.6723, 0.2273, 0.6723, 0.2273, 0.6832, 0.1669, 0.6832, 0.3166, 0.245, 0.3166, 0.3215, 0.3054, 0.3215, 0.3054, 0.245, 0.08091, 0.3582, 0.08092, 0.3582, 0.08092, 0.3691, 0.08091, 0.3691, 0.3033, 0.539, 0.3637, 0.539, 0.3637, 0.5506, 0.3033, 0.5506, 0.2667, 0.555, 0.2667, 0.555, 0.2665, 0.5493, 0.2667, 0.5489, 0.2273, 0.6723, 0.2394, 0.6723, 0.2394, 0.6832, 0.2273, 0.6832, 0.3399, 0.3246, 0.3399, 0.3424, 0.3288, 0.3424, 0.3288, 0.3246, 0.273, 0.4013, 0.273, 0.4013, 0.273, 0.4073, 0.2729, 0.407, 0.08091, 0.3582, 0.08091, 0.3582, 0.08091, 0.3691, 0.08091, 0.3691, 0.3166, 0.2248, 0.3166, 0.245, 0.3054, 0.245, 0.3054, 0.2248, 0.3166, 0.01763, 0.3166, 0.2248, 0.3054, 0.2248, 0.3054, 0.01763, 0.1958, 0.3532, 0.1898, 0.3416, 0.2344, 0.2187, 0.2434, 0.2222, 0.05093, 0.01763, 0.05093, 1.046e-07, 0.3054, 2.616e-08, 0.3054, 0.01763, 0.2591, 0.5576, 0.1952, 0.4828, 0.2029, 0.4709, 0.2629, 0.5411, 0.1585, 0.4053, 0.413, 0.4053, 0.413, 0.4229, 0.1585, 0.4229, 0.3238, 0.683, 0.3238, 0.9305, 0.3118, 0.9305, 0.3118, 0.683, 0.3645, 0.632, 0.3645, 0.8794, 0.3527, 0.8794, 0.3527, 0.632, 0.3423, 0.8856, 0.3423, 0.6382, 0.3526, 0.6382, 0.3526, 0.8856, 0.0857, 0.6408, 0.0857, 0.3934, 0.09545, 0.3934, 0.09545, 0.6408])
me_cube_001.use_remesh_preserve_volume = False
me_cube_001.use_remesh_preserve_attributes = False
me_cube_001.use_mirror_vertex_groups = False
me_cube_001.update()

# ---- objects
ob_cube = bpy.data.objects.new('Cube', me_cube_001)

# ---- transforms, parenting, visibility, modifiers, constraints
ob_cube.location = (0.0, 0.0, 0.0)
ob_cube.lineart.crease_threshold = 0.0

# ---- collection membership
col_collection_1.objects.link(ob_cube)

# ---- scene / render settings (as saved in the file)
scene.frame_start = 1; scene.frame_end = 250; scene.frame_set(1)
scene.render.engine = 'BLENDER_EEVEE_NEXT'
scene.render.resolution_percentage = 50
scene.render.dither_intensity = 0.0
scene.cycles.use_denoising = False
scene.cycles.samples = 128
scene.cycles.sampling_pattern = 'TABULATED_SOBOL'
scene.cycles.light_sampling_threshold = 0.0
scene.cycles.use_adaptive_sampling = False
scene.cycles.use_light_tree = False
scene.cycles.blur_glossy = 0.0
scene.cycles.sample_clamp_indirect = 0.0
scene.view_settings.view_transform = 'Standard'
bpy.context.view_layer.update()

# ---- added for rendering (the .blend has no active camera and no usable light): camera, sun
cam_auto = bpy.data.cameras.new('AutoCamera')
cam_auto.lens = 50.0
cam_auto.sensor_width = 36.0
cam_auto.clip_end = 1000.0
ob_auto_camera = bpy.data.objects.new('AutoCamera', cam_auto)
scene.collection.objects.link(ob_auto_camera)
ob_auto_camera.location = (8.10096, -7.93127, 9.29585)
ob_auto_camera.rotation_euler = (1.09748, -7.21219e-08, 0.694738)
scene.camera = ob_auto_camera
light_auto_sun = bpy.data.lights.new('AutoSun', 'SUN')
light_auto_sun.energy = 3.0
light_auto_sun.angle = 0.0523599
ob_auto_sun = bpy.data.objects.new('AutoSun', light_auto_sun)
scene.collection.objects.link(ob_auto_sun)
ob_auto_sun.rotation_euler = (0.872665, 0.174533, 0.523599)
bpy.context.view_layer.update()

